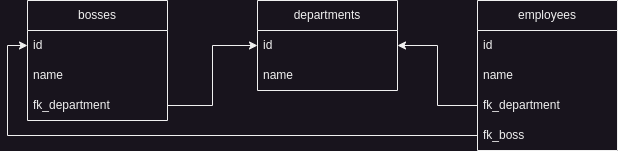

The diagram above was exported from draw.io. Its source (the exported page's mxGraphModel, read from the mxfile embedded in the PNG):
<mxGraphModel dx="652" dy="564" grid="1" gridSize="10" guides="1" tooltips="1" connect="1" arrows="1" fold="1" page="1" pageScale="1" pageWidth="827" pageHeight="1169" math="0" shadow="0">
  <root>
    <mxCell id="0" />
    <mxCell id="1" parent="0" />
    <mxCell id="9U_pBiP19M56-fvxwbCo-1" value="employees" style="swimlane;fontStyle=0;childLayout=stackLayout;horizontal=1;startSize=30;horizontalStack=0;resizeParent=1;resizeParentMax=0;resizeLast=0;collapsible=1;marginBottom=0;whiteSpace=wrap;html=1;" vertex="1" parent="1">
      <mxGeometry x="540" y="440" width="140" height="150" as="geometry" />
    </mxCell>
    <mxCell id="9U_pBiP19M56-fvxwbCo-2" value="id" style="text;strokeColor=none;fillColor=none;align=left;verticalAlign=middle;spacingLeft=4;spacingRight=4;overflow=hidden;points=[[0,0.5],[1,0.5]];portConstraint=eastwest;rotatable=0;whiteSpace=wrap;html=1;" vertex="1" parent="9U_pBiP19M56-fvxwbCo-1">
      <mxGeometry y="30" width="140" height="30" as="geometry" />
    </mxCell>
    <mxCell id="9U_pBiP19M56-fvxwbCo-3" value="name" style="text;strokeColor=none;fillColor=none;align=left;verticalAlign=middle;spacingLeft=4;spacingRight=4;overflow=hidden;points=[[0,0.5],[1,0.5]];portConstraint=eastwest;rotatable=0;whiteSpace=wrap;html=1;" vertex="1" parent="9U_pBiP19M56-fvxwbCo-1">
      <mxGeometry y="60" width="140" height="30" as="geometry" />
    </mxCell>
    <mxCell id="9U_pBiP19M56-fvxwbCo-4" value="fk_department" style="text;strokeColor=none;fillColor=none;align=left;verticalAlign=middle;spacingLeft=4;spacingRight=4;overflow=hidden;points=[[0,0.5],[1,0.5]];portConstraint=eastwest;rotatable=0;whiteSpace=wrap;html=1;" vertex="1" parent="9U_pBiP19M56-fvxwbCo-1">
      <mxGeometry y="90" width="140" height="30" as="geometry" />
    </mxCell>
    <mxCell id="9U_pBiP19M56-fvxwbCo-5" value="fk_boss" style="text;strokeColor=none;fillColor=none;align=left;verticalAlign=middle;spacingLeft=4;spacingRight=4;overflow=hidden;points=[[0,0.5],[1,0.5]];portConstraint=eastwest;rotatable=0;whiteSpace=wrap;html=1;" vertex="1" parent="9U_pBiP19M56-fvxwbCo-1">
      <mxGeometry y="120" width="140" height="30" as="geometry" />
    </mxCell>
    <mxCell id="9U_pBiP19M56-fvxwbCo-6" value="bosses" style="swimlane;fontStyle=0;childLayout=stackLayout;horizontal=1;startSize=30;horizontalStack=0;resizeParent=1;resizeParentMax=0;resizeLast=0;collapsible=1;marginBottom=0;whiteSpace=wrap;html=1;" vertex="1" parent="1">
      <mxGeometry x="90" y="440" width="140" height="120" as="geometry" />
    </mxCell>
    <mxCell id="9U_pBiP19M56-fvxwbCo-7" value="id" style="text;strokeColor=none;fillColor=none;align=left;verticalAlign=middle;spacingLeft=4;spacingRight=4;overflow=hidden;points=[[0,0.5],[1,0.5]];portConstraint=eastwest;rotatable=0;whiteSpace=wrap;html=1;" vertex="1" parent="9U_pBiP19M56-fvxwbCo-6">
      <mxGeometry y="30" width="140" height="30" as="geometry" />
    </mxCell>
    <mxCell id="9U_pBiP19M56-fvxwbCo-8" value="name" style="text;strokeColor=none;fillColor=none;align=left;verticalAlign=middle;spacingLeft=4;spacingRight=4;overflow=hidden;points=[[0,0.5],[1,0.5]];portConstraint=eastwest;rotatable=0;whiteSpace=wrap;html=1;" vertex="1" parent="9U_pBiP19M56-fvxwbCo-6">
      <mxGeometry y="60" width="140" height="30" as="geometry" />
    </mxCell>
    <mxCell id="9U_pBiP19M56-fvxwbCo-9" value="fk_department" style="text;strokeColor=none;fillColor=none;align=left;verticalAlign=middle;spacingLeft=4;spacingRight=4;overflow=hidden;points=[[0,0.5],[1,0.5]];portConstraint=eastwest;rotatable=0;whiteSpace=wrap;html=1;" vertex="1" parent="9U_pBiP19M56-fvxwbCo-6">
      <mxGeometry y="90" width="140" height="30" as="geometry" />
    </mxCell>
    <mxCell id="9U_pBiP19M56-fvxwbCo-11" value="departments" style="swimlane;fontStyle=0;childLayout=stackLayout;horizontal=1;startSize=30;horizontalStack=0;resizeParent=1;resizeParentMax=0;resizeLast=0;collapsible=1;marginBottom=0;whiteSpace=wrap;html=1;" vertex="1" parent="1">
      <mxGeometry x="320" y="440" width="140" height="90" as="geometry" />
    </mxCell>
    <mxCell id="9U_pBiP19M56-fvxwbCo-12" value="id" style="text;strokeColor=none;fillColor=none;align=left;verticalAlign=middle;spacingLeft=4;spacingRight=4;overflow=hidden;points=[[0,0.5],[1,0.5]];portConstraint=eastwest;rotatable=0;whiteSpace=wrap;html=1;" vertex="1" parent="9U_pBiP19M56-fvxwbCo-11">
      <mxGeometry y="30" width="140" height="30" as="geometry" />
    </mxCell>
    <mxCell id="9U_pBiP19M56-fvxwbCo-13" value="name" style="text;strokeColor=none;fillColor=none;align=left;verticalAlign=middle;spacingLeft=4;spacingRight=4;overflow=hidden;points=[[0,0.5],[1,0.5]];portConstraint=eastwest;rotatable=0;whiteSpace=wrap;html=1;" vertex="1" parent="9U_pBiP19M56-fvxwbCo-11">
      <mxGeometry y="60" width="140" height="30" as="geometry" />
    </mxCell>
    <mxCell id="9U_pBiP19M56-fvxwbCo-15" style="edgeStyle=orthogonalEdgeStyle;rounded=0;orthogonalLoop=1;jettySize=auto;html=1;entryX=0;entryY=0.5;entryDx=0;entryDy=0;" edge="1" parent="1" source="9U_pBiP19M56-fvxwbCo-9" target="9U_pBiP19M56-fvxwbCo-12">
      <mxGeometry relative="1" as="geometry" />
    </mxCell>
    <mxCell id="9U_pBiP19M56-fvxwbCo-16" style="edgeStyle=orthogonalEdgeStyle;rounded=0;orthogonalLoop=1;jettySize=auto;html=1;entryX=1;entryY=0.5;entryDx=0;entryDy=0;" edge="1" parent="1" source="9U_pBiP19M56-fvxwbCo-4" target="9U_pBiP19M56-fvxwbCo-12">
      <mxGeometry relative="1" as="geometry" />
    </mxCell>
    <mxCell id="9U_pBiP19M56-fvxwbCo-17" style="edgeStyle=orthogonalEdgeStyle;rounded=0;orthogonalLoop=1;jettySize=auto;html=1;entryX=0;entryY=0.5;entryDx=0;entryDy=0;" edge="1" parent="1" source="9U_pBiP19M56-fvxwbCo-5" target="9U_pBiP19M56-fvxwbCo-7">
      <mxGeometry relative="1" as="geometry">
        <Array as="points">
          <mxPoint x="70" y="575" />
          <mxPoint x="70" y="485" />
        </Array>
      </mxGeometry>
    </mxCell>
  </root>
</mxGraphModel>